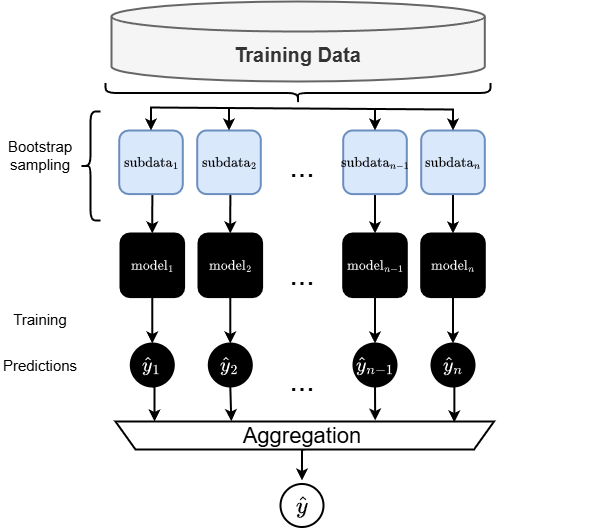

The diagram above was exported from draw.io. Its source (the exported page's mxGraphModel, read from the mxfile embedded in the PNG):
<mxGraphModel dx="1687" dy="1049" grid="1" gridSize="10" guides="1" tooltips="1" connect="1" arrows="1" fold="1" page="1" pageScale="1" pageWidth="4000" pageHeight="2000" math="1" shadow="0">
  <root>
    <mxCell id="0" />
    <mxCell id="1" parent="0" />
    <mxCell id="SggAfmXo0NQyw0b4ahJP-1" value="" style="group;strokeWidth=2;" connectable="0" vertex="1" parent="1">
      <mxGeometry x="500" y="101" width="595" height="494" as="geometry" />
    </mxCell>
    <mxCell id="SggAfmXo0NQyw0b4ahJP-2" value="" style="shape=curlyBracket;whiteSpace=wrap;html=1;rounded=1;labelPosition=left;verticalLabelPosition=middle;align=right;verticalAlign=middle;rotation=-90;strokeWidth=2;" vertex="1" parent="SggAfmXo0NQyw0b4ahJP-1">
      <mxGeometry x="287.5" y="-101" width="20" height="385" as="geometry" />
    </mxCell>
    <mxCell id="SggAfmXo0NQyw0b4ahJP-3" value="&lt;b style=&quot;color: rgb(51, 51, 51);&quot;&gt;&lt;font style=&quot;font-size: 20px;&quot;&gt;Training Data&lt;/font&gt;&lt;/b&gt;" style="shape=cylinder3;whiteSpace=wrap;html=1;boundedLbl=1;backgroundOutline=1;size=15;fillColor=#f5f5f5;fontColor=#333333;strokeColor=#666666;strokeWidth=2;" vertex="1" parent="SggAfmXo0NQyw0b4ahJP-1">
      <mxGeometry x="111.00999999999999" width="373.29" height="80" as="geometry" />
    </mxCell>
    <mxCell id="SggAfmXo0NQyw0b4ahJP-4" style="edgeStyle=orthogonalEdgeStyle;rounded=0;orthogonalLoop=1;jettySize=auto;html=1;exitX=0.5;exitY=1;exitDx=0;exitDy=0;entryX=0.5;entryY=0;entryDx=0;entryDy=0;strokeWidth=2;" edge="1" parent="SggAfmXo0NQyw0b4ahJP-1" source="SggAfmXo0NQyw0b4ahJP-5" target="SggAfmXo0NQyw0b4ahJP-9">
      <mxGeometry relative="1" as="geometry">
        <mxPoint x="152" y="340" as="targetPoint" />
      </mxGeometry>
    </mxCell>
    <mxCell id="SggAfmXo0NQyw0b4ahJP-5" value="`\text{model}_1`" style="whiteSpace=wrap;html=1;aspect=fixed;rounded=1;fillColor=#000000;fontColor=#FFFFFF;strokeWidth=2;" vertex="1" parent="SggAfmXo0NQyw0b4ahJP-1">
      <mxGeometry x="120" y="232" width="63.58668819332328" height="63.58668819332328" as="geometry" />
    </mxCell>
    <mxCell id="SggAfmXo0NQyw0b4ahJP-6" style="edgeStyle=orthogonalEdgeStyle;rounded=0;orthogonalLoop=1;jettySize=auto;html=1;exitX=0.5;exitY=0;exitDx=0;exitDy=0;strokeWidth=2;" edge="1" parent="SggAfmXo0NQyw0b4ahJP-1" source="SggAfmXo0NQyw0b4ahJP-7">
      <mxGeometry relative="1" as="geometry">
        <mxPoint x="301.5" y="479" as="targetPoint" />
      </mxGeometry>
    </mxCell>
    <mxCell id="SggAfmXo0NQyw0b4ahJP-7" value="" style="shape=trapezoid;perimeter=trapezoidPerimeter;whiteSpace=wrap;html=1;fixedSize=1;rotation=-180;strokeWidth=2;" vertex="1" parent="SggAfmXo0NQyw0b4ahJP-1">
      <mxGeometry x="115" y="420" width="378.5" height="28" as="geometry" />
    </mxCell>
    <mxCell id="SggAfmXo0NQyw0b4ahJP-8" value="Aggregation" style="text;html=1;align=center;verticalAlign=middle;whiteSpace=wrap;rounded=0;fontSize=22;strokeWidth=2;" vertex="1" parent="SggAfmXo0NQyw0b4ahJP-1">
      <mxGeometry x="271.5" y="420" width="60" height="30" as="geometry" />
    </mxCell>
    <mxCell id="SggAfmXo0NQyw0b4ahJP-9" value="`\hat{y}_1`" style="ellipse;whiteSpace=wrap;html=1;aspect=fixed;fillColor=#000000;fontColor=#FFFFFF;fontSize=17;strokeWidth=2;" vertex="1" parent="SggAfmXo0NQyw0b4ahJP-1">
      <mxGeometry x="130.28999999999996" y="342" width="43" height="43" as="geometry" />
    </mxCell>
    <mxCell id="SggAfmXo0NQyw0b4ahJP-10" style="edgeStyle=orthogonalEdgeStyle;rounded=0;orthogonalLoop=1;jettySize=auto;html=1;exitX=0.5;exitY=1;exitDx=0;exitDy=0;entryX=0.5;entryY=0;entryDx=0;entryDy=0;strokeWidth=2;" edge="1" parent="SggAfmXo0NQyw0b4ahJP-1" source="SggAfmXo0NQyw0b4ahJP-11" target="SggAfmXo0NQyw0b4ahJP-12">
      <mxGeometry relative="1" as="geometry">
        <mxPoint x="230" y="340" as="targetPoint" />
      </mxGeometry>
    </mxCell>
    <mxCell id="SggAfmXo0NQyw0b4ahJP-11" value="`\text{model}_2`" style="whiteSpace=wrap;html=1;aspect=fixed;rounded=1;fillColor=#000000;fontColor=#FFFFFF;strokeWidth=2;" vertex="1" parent="SggAfmXo0NQyw0b4ahJP-1">
      <mxGeometry x="198" y="232" width="63.58668819332328" height="63.58668819332328" as="geometry" />
    </mxCell>
    <mxCell id="SggAfmXo0NQyw0b4ahJP-12" value="`\hat{y}_2`" style="ellipse;whiteSpace=wrap;html=1;aspect=fixed;fillColor=#000000;fontColor=#FFFFFF;fontSize=17;strokeWidth=2;" vertex="1" parent="SggAfmXo0NQyw0b4ahJP-1">
      <mxGeometry x="208.28999999999996" y="342" width="43" height="43" as="geometry" />
    </mxCell>
    <mxCell id="SggAfmXo0NQyw0b4ahJP-13" style="edgeStyle=orthogonalEdgeStyle;rounded=0;orthogonalLoop=1;jettySize=auto;html=1;exitX=0.5;exitY=1;exitDx=0;exitDy=0;entryX=0.5;entryY=0;entryDx=0;entryDy=0;strokeWidth=2;" edge="1" parent="SggAfmXo0NQyw0b4ahJP-1" source="SggAfmXo0NQyw0b4ahJP-14" target="SggAfmXo0NQyw0b4ahJP-15">
      <mxGeometry relative="1" as="geometry">
        <mxPoint x="376" y="340" as="targetPoint" />
      </mxGeometry>
    </mxCell>
    <mxCell id="SggAfmXo0NQyw0b4ahJP-14" value="`\text{model}_{n-1}`" style="whiteSpace=wrap;html=1;aspect=fixed;rounded=1;fillColor=#000000;fontColor=#FFFFFF;strokeWidth=2;" vertex="1" parent="SggAfmXo0NQyw0b4ahJP-1">
      <mxGeometry x="342.71" y="232" width="63.58668819332328" height="63.58668819332328" as="geometry" />
    </mxCell>
    <mxCell id="SggAfmXo0NQyw0b4ahJP-42" style="edgeStyle=orthogonalEdgeStyle;rounded=0;orthogonalLoop=1;jettySize=auto;html=1;exitX=0.5;exitY=1;exitDx=0;exitDy=0;strokeWidth=2;" edge="1" parent="SggAfmXo0NQyw0b4ahJP-1" source="SggAfmXo0NQyw0b4ahJP-15">
      <mxGeometry relative="1" as="geometry">
        <mxPoint x="374.66666666666674" y="419" as="targetPoint" />
      </mxGeometry>
    </mxCell>
    <mxCell id="SggAfmXo0NQyw0b4ahJP-15" value="`\hat{y}_{n-1}`" style="ellipse;whiteSpace=wrap;html=1;aspect=fixed;fillColor=#000000;fontColor=#FFFFFF;fontSize=17;strokeWidth=2;" vertex="1" parent="SggAfmXo0NQyw0b4ahJP-1">
      <mxGeometry x="352.99999999999994" y="342" width="43" height="43" as="geometry" />
    </mxCell>
    <mxCell id="SggAfmXo0NQyw0b4ahJP-16" style="edgeStyle=orthogonalEdgeStyle;rounded=0;orthogonalLoop=1;jettySize=auto;html=1;exitX=0.5;exitY=1;exitDx=0;exitDy=0;entryX=0.5;entryY=0;entryDx=0;entryDy=0;strokeWidth=2;" edge="1" parent="SggAfmXo0NQyw0b4ahJP-1" source="SggAfmXo0NQyw0b4ahJP-17" target="SggAfmXo0NQyw0b4ahJP-18">
      <mxGeometry relative="1" as="geometry">
        <mxPoint x="454" y="340" as="targetPoint" />
      </mxGeometry>
    </mxCell>
    <mxCell id="SggAfmXo0NQyw0b4ahJP-17" value="`\text{model}_n`" style="whiteSpace=wrap;html=1;aspect=fixed;rounded=1;fillColor=#000000;fontColor=#FFFFFF;strokeWidth=2;" vertex="1" parent="SggAfmXo0NQyw0b4ahJP-1">
      <mxGeometry x="420.71" y="232" width="63.58668819332328" height="63.58668819332328" as="geometry" />
    </mxCell>
    <mxCell id="SggAfmXo0NQyw0b4ahJP-18" value="`\hat{y}_n`" style="ellipse;whiteSpace=wrap;html=1;aspect=fixed;fillColor=#000000;fontColor=#FFFFFF;fontSize=17;strokeWidth=2;" vertex="1" parent="SggAfmXo0NQyw0b4ahJP-1">
      <mxGeometry x="430.99999999999994" y="342" width="43" height="43" as="geometry" />
    </mxCell>
    <mxCell id="SggAfmXo0NQyw0b4ahJP-19" style="edgeStyle=orthogonalEdgeStyle;rounded=0;orthogonalLoop=1;jettySize=auto;html=1;exitX=0.5;exitY=1;exitDx=0;exitDy=0;entryX=0.897;entryY=1;entryDx=0;entryDy=0;entryPerimeter=0;strokeWidth=2;" edge="1" parent="SggAfmXo0NQyw0b4ahJP-1" source="SggAfmXo0NQyw0b4ahJP-9" target="SggAfmXo0NQyw0b4ahJP-7">
      <mxGeometry relative="1" as="geometry">
        <mxPoint x="151" y="418" as="targetPoint" />
      </mxGeometry>
    </mxCell>
    <mxCell id="SggAfmXo0NQyw0b4ahJP-22" style="edgeStyle=orthogonalEdgeStyle;rounded=0;orthogonalLoop=1;jettySize=auto;html=1;exitX=0.5;exitY=1;exitDx=0;exitDy=0;entryX=0.155;entryY=0.964;entryDx=0;entryDy=0;entryPerimeter=0;strokeWidth=2;" edge="1" parent="SggAfmXo0NQyw0b4ahJP-1" source="SggAfmXo0NQyw0b4ahJP-18">
      <mxGeometry relative="1" as="geometry">
        <mxPoint x="453.8325" y="421.00800000000004" as="targetPoint" />
      </mxGeometry>
    </mxCell>
    <mxCell id="SggAfmXo0NQyw0b4ahJP-23" value="&lt;font style=&quot;font-size: 30px;&quot;&gt;...&lt;/font&gt;" style="text;html=1;align=center;verticalAlign=middle;whiteSpace=wrap;rounded=0;strokeWidth=2;" vertex="1" parent="SggAfmXo0NQyw0b4ahJP-1">
      <mxGeometry x="271.5" y="258" width="60" height="30" as="geometry" />
    </mxCell>
    <mxCell id="SggAfmXo0NQyw0b4ahJP-24" value="&lt;font style=&quot;font-size: 30px;&quot;&gt;...&lt;/font&gt;" style="text;html=1;align=center;verticalAlign=middle;whiteSpace=wrap;rounded=0;strokeWidth=2;" vertex="1" parent="SggAfmXo0NQyw0b4ahJP-1">
      <mxGeometry x="271.5" y="363.5" width="60" height="30" as="geometry" />
    </mxCell>
    <mxCell id="SggAfmXo0NQyw0b4ahJP-28" value="Predictions" style="text;html=1;align=center;verticalAlign=middle;whiteSpace=wrap;rounded=0;fontSize=15;strokeWidth=2;" vertex="1" parent="SggAfmXo0NQyw0b4ahJP-1">
      <mxGeometry x="10" y="348.5" width="60" height="30" as="geometry" />
    </mxCell>
    <mxCell id="SggAfmXo0NQyw0b4ahJP-29" value="&lt;span&gt;&lt;font style=&quot;color: rgb(0, 0, 0);&quot;&gt;`\hat{y}`&lt;/font&gt;&lt;/span&gt;" style="ellipse;whiteSpace=wrap;html=1;aspect=fixed;fillColor=none;fontColor=#000000;fontSize=20;strokeWidth=2;" vertex="1" parent="SggAfmXo0NQyw0b4ahJP-1">
      <mxGeometry x="280" y="482.5" width="43" height="43" as="geometry" />
    </mxCell>
    <mxCell id="SggAfmXo0NQyw0b4ahJP-37" style="edgeStyle=orthogonalEdgeStyle;rounded=0;orthogonalLoop=1;jettySize=auto;html=1;exitX=0.5;exitY=1;exitDx=0;exitDy=0;entryX=0.5;entryY=0;entryDx=0;entryDy=0;strokeWidth=2;" edge="1" parent="SggAfmXo0NQyw0b4ahJP-1" source="SggAfmXo0NQyw0b4ahJP-30" target="SggAfmXo0NQyw0b4ahJP-5">
      <mxGeometry relative="1" as="geometry" />
    </mxCell>
    <mxCell id="SggAfmXo0NQyw0b4ahJP-30" value="`\text{subdata}_1`" style="whiteSpace=wrap;html=1;aspect=fixed;rounded=1;fillColor=#dae8fc;strokeColor=#6c8ebf;strokeWidth=2;" vertex="1" parent="SggAfmXo0NQyw0b4ahJP-1">
      <mxGeometry x="118.71000000000004" y="129" width="63.58668819332328" height="63.58668819332328" as="geometry" />
    </mxCell>
    <mxCell id="SggAfmXo0NQyw0b4ahJP-38" style="edgeStyle=orthogonalEdgeStyle;rounded=0;orthogonalLoop=1;jettySize=auto;html=1;exitX=0.5;exitY=1;exitDx=0;exitDy=0;entryX=0.5;entryY=0;entryDx=0;entryDy=0;strokeWidth=2;" edge="1" parent="SggAfmXo0NQyw0b4ahJP-1" source="SggAfmXo0NQyw0b4ahJP-31" target="SggAfmXo0NQyw0b4ahJP-11">
      <mxGeometry relative="1" as="geometry" />
    </mxCell>
    <mxCell id="SggAfmXo0NQyw0b4ahJP-31" value="`\text{subdata}_2`" style="whiteSpace=wrap;html=1;aspect=fixed;rounded=1;fillColor=#dae8fc;strokeColor=#6c8ebf;strokeWidth=2;" vertex="1" parent="SggAfmXo0NQyw0b4ahJP-1">
      <mxGeometry x="196.71000000000004" y="129" width="63.58668819332328" height="63.58668819332328" as="geometry" />
    </mxCell>
    <mxCell id="SggAfmXo0NQyw0b4ahJP-39" style="edgeStyle=orthogonalEdgeStyle;rounded=0;orthogonalLoop=1;jettySize=auto;html=1;exitX=0.5;exitY=1;exitDx=0;exitDy=0;strokeWidth=2;" edge="1" parent="SggAfmXo0NQyw0b4ahJP-1" source="SggAfmXo0NQyw0b4ahJP-32" target="SggAfmXo0NQyw0b4ahJP-14">
      <mxGeometry relative="1" as="geometry" />
    </mxCell>
    <mxCell id="SggAfmXo0NQyw0b4ahJP-32" value="`\text{subdata}_{n-1}`" style="whiteSpace=wrap;html=1;aspect=fixed;rounded=1;fillColor=#dae8fc;strokeColor=#6c8ebf;strokeWidth=2;" vertex="1" parent="SggAfmXo0NQyw0b4ahJP-1">
      <mxGeometry x="342.71000000000004" y="129" width="63.58668819332328" height="63.58668819332328" as="geometry" />
    </mxCell>
    <mxCell id="SggAfmXo0NQyw0b4ahJP-40" style="edgeStyle=orthogonalEdgeStyle;rounded=0;orthogonalLoop=1;jettySize=auto;html=1;exitX=0.5;exitY=1;exitDx=0;exitDy=0;strokeWidth=2;" edge="1" parent="SggAfmXo0NQyw0b4ahJP-1" source="SggAfmXo0NQyw0b4ahJP-33" target="SggAfmXo0NQyw0b4ahJP-17">
      <mxGeometry relative="1" as="geometry" />
    </mxCell>
    <mxCell id="SggAfmXo0NQyw0b4ahJP-33" value="`\text{subdata}_{n}`" style="whiteSpace=wrap;html=1;aspect=fixed;rounded=1;fillColor=#dae8fc;strokeColor=#6c8ebf;strokeWidth=2;" vertex="1" parent="SggAfmXo0NQyw0b4ahJP-1">
      <mxGeometry x="420.71000000000004" y="129" width="63.58668819332328" height="63.58668819332328" as="geometry" />
    </mxCell>
    <mxCell id="SggAfmXo0NQyw0b4ahJP-34" value="" style="endArrow=classic;html=1;rounded=0;entryX=0.5;entryY=0;entryDx=0;entryDy=0;strokeWidth=2;" edge="1" parent="SggAfmXo0NQyw0b4ahJP-1">
      <mxGeometry width="50" height="50" relative="1" as="geometry">
        <mxPoint x="228.5" y="106" as="sourcePoint" />
        <mxPoint x="228.5" y="129" as="targetPoint" />
      </mxGeometry>
    </mxCell>
    <mxCell id="SggAfmXo0NQyw0b4ahJP-35" value="" style="endArrow=classic;startArrow=classic;html=1;rounded=0;exitX=0.5;exitY=0;exitDx=0;exitDy=0;entryX=0.5;entryY=0;entryDx=0;entryDy=0;strokeWidth=2;" edge="1" parent="SggAfmXo0NQyw0b4ahJP-1">
      <mxGeometry width="50" height="50" relative="1" as="geometry">
        <mxPoint x="150.5" y="129" as="sourcePoint" />
        <mxPoint x="452.5" y="129" as="targetPoint" />
        <Array as="points">
          <mxPoint x="150.5" y="106" />
          <mxPoint x="300.5" y="107" />
          <mxPoint x="452.5" y="108" />
        </Array>
      </mxGeometry>
    </mxCell>
    <mxCell id="SggAfmXo0NQyw0b4ahJP-36" value="" style="endArrow=classic;html=1;rounded=0;entryX=0.5;entryY=0;entryDx=0;entryDy=0;strokeWidth=2;" edge="1" parent="SggAfmXo0NQyw0b4ahJP-1">
      <mxGeometry width="50" height="50" relative="1" as="geometry">
        <mxPoint x="374.5" y="108" as="sourcePoint" />
        <mxPoint x="374.5" y="129" as="targetPoint" />
      </mxGeometry>
    </mxCell>
    <mxCell id="SggAfmXo0NQyw0b4ahJP-43" style="edgeStyle=orthogonalEdgeStyle;rounded=0;orthogonalLoop=1;jettySize=auto;html=1;exitX=0.5;exitY=1;exitDx=0;exitDy=0;entryX=0.694;entryY=1.012;entryDx=0;entryDy=0;entryPerimeter=0;strokeWidth=2;" edge="1" parent="SggAfmXo0NQyw0b4ahJP-1" source="SggAfmXo0NQyw0b4ahJP-12" target="SggAfmXo0NQyw0b4ahJP-7">
      <mxGeometry relative="1" as="geometry" />
    </mxCell>
    <mxCell id="SggAfmXo0NQyw0b4ahJP-44" value="" style="shape=curlyBracket;whiteSpace=wrap;html=1;rounded=1;labelPosition=left;verticalLabelPosition=middle;align=right;verticalAlign=middle;strokeWidth=2;" vertex="1" parent="SggAfmXo0NQyw0b4ahJP-1">
      <mxGeometry x="80" y="110" width="20" height="109" as="geometry" />
    </mxCell>
    <mxCell id="SggAfmXo0NQyw0b4ahJP-45" value="Bootstrap sampling" style="text;html=1;align=center;verticalAlign=middle;whiteSpace=wrap;rounded=0;fontSize=15;strokeWidth=2;" vertex="1" parent="SggAfmXo0NQyw0b4ahJP-1">
      <mxGeometry x="10" y="139" width="60" height="30" as="geometry" />
    </mxCell>
    <mxCell id="SggAfmXo0NQyw0b4ahJP-46" value="Training" style="text;html=1;align=center;verticalAlign=middle;whiteSpace=wrap;rounded=0;fontSize=15;" vertex="1" parent="SggAfmXo0NQyw0b4ahJP-1">
      <mxGeometry x="10" y="303" width="60" height="30" as="geometry" />
    </mxCell>
    <mxCell id="SggAfmXo0NQyw0b4ahJP-47" value="&lt;font style=&quot;font-size: 30px;&quot;&gt;...&lt;/font&gt;" style="text;html=1;align=center;verticalAlign=middle;whiteSpace=wrap;rounded=0;strokeWidth=2;" vertex="1" parent="SggAfmXo0NQyw0b4ahJP-1">
      <mxGeometry x="271.5" y="149.5" width="60" height="30" as="geometry" />
    </mxCell>
  </root>
</mxGraphModel>